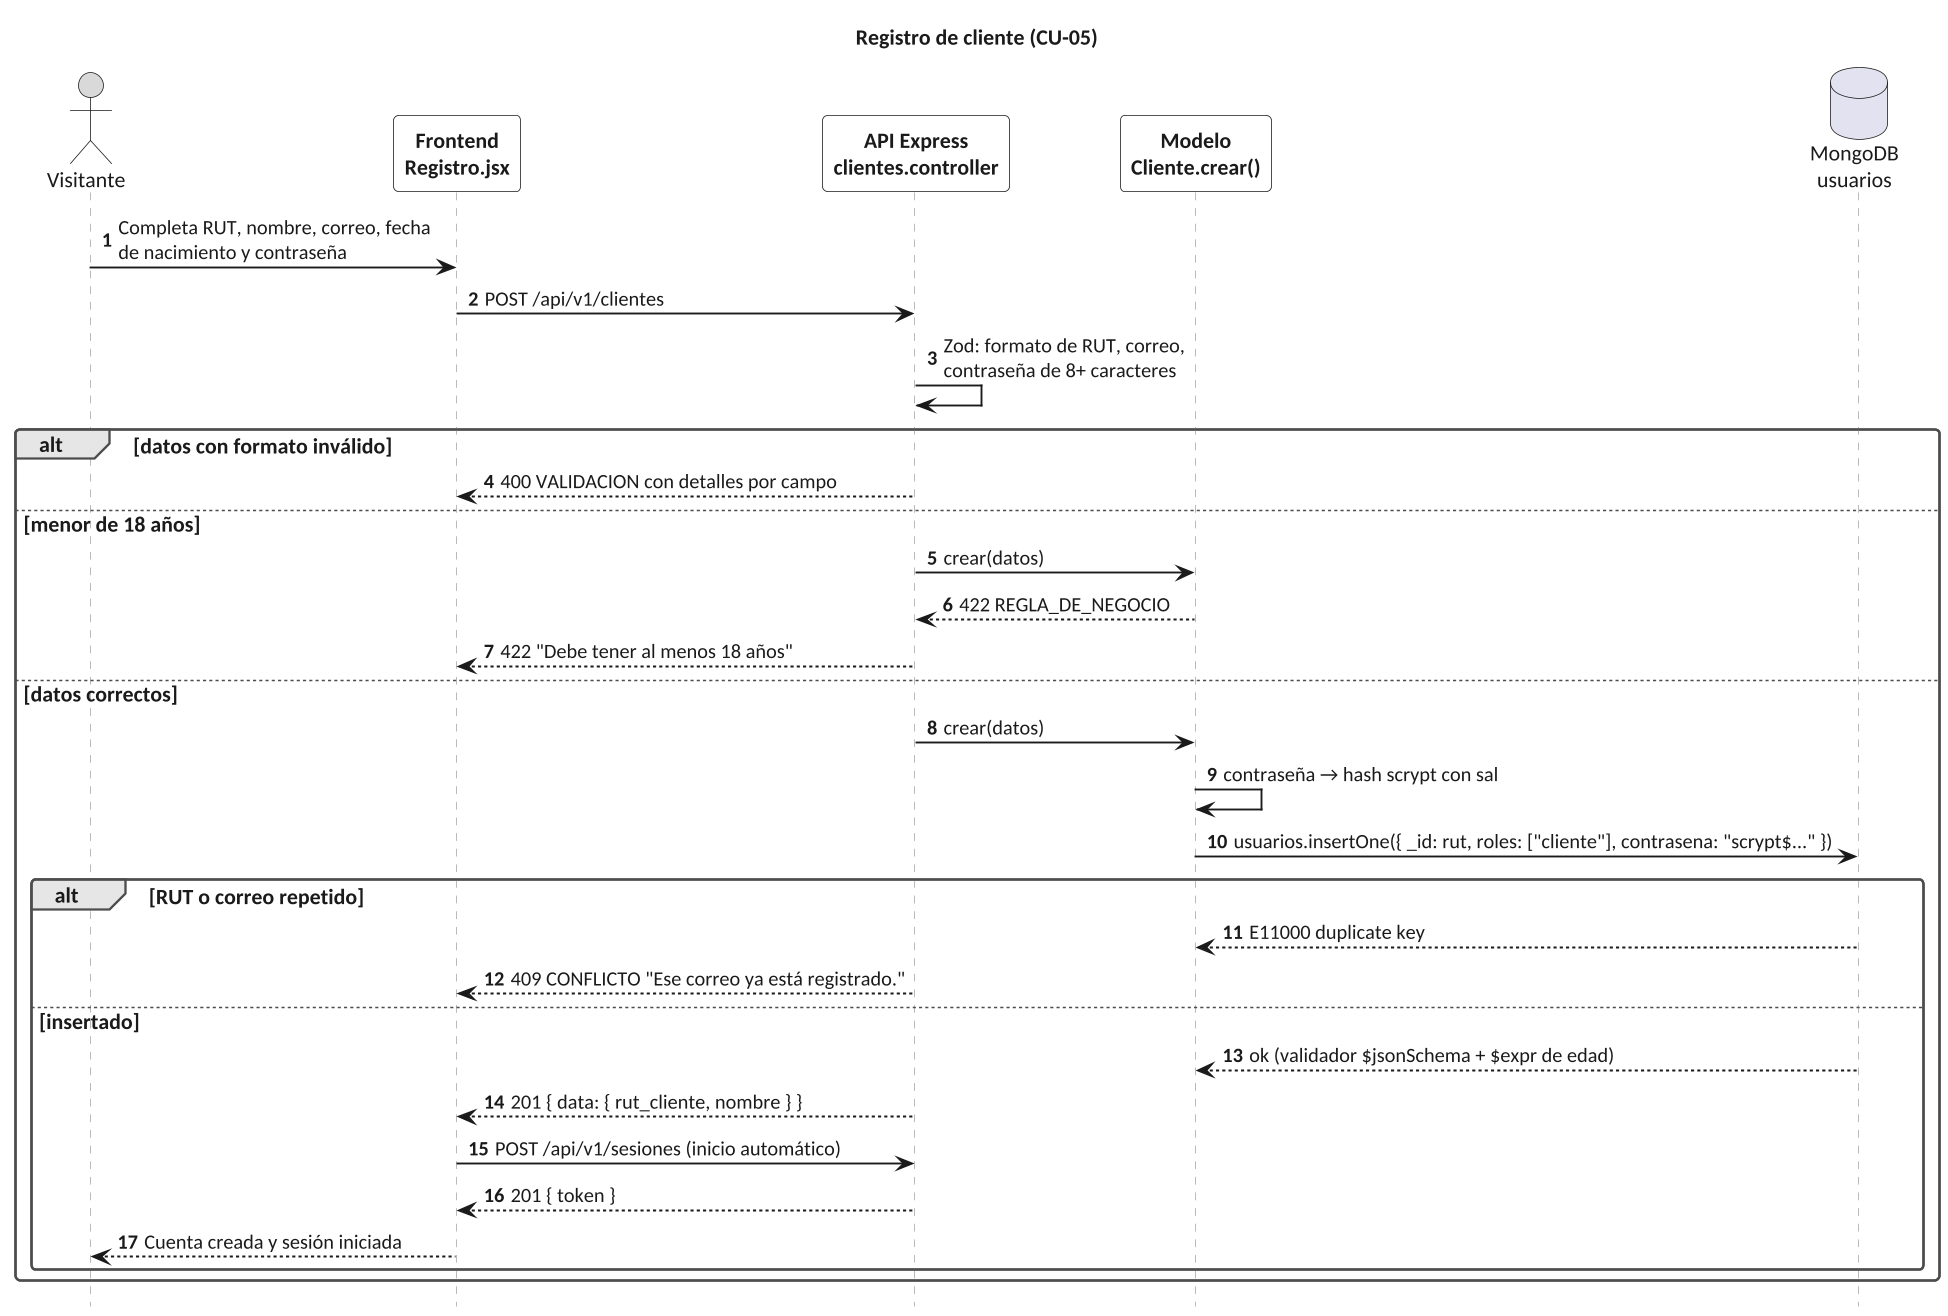

The diagram above was rendered by PlantUML. Its source (embedded in the PNG):
@startuml secuencia_04_registro
!include ../estilo.iuml
title Registro de cliente (CU-05)
actor Visitante as U
participant "Frontend\nRegistro.jsx" as F
participant "API Express\nclientes.controller" as A
participant "Modelo\nCliente.crear()" as M
database "MongoDB\nusuarios" as BD

U -> F : Completa RUT, nombre, correo, fecha\nde nacimiento y contraseña
F -> A : POST /api/v1/clientes
A -> A : Zod: formato de RUT, correo,\ncontraseña de 8+ caracteres
alt datos con formato inválido
  A --> F : 400 VALIDACION con detalles por campo
else menor de 18 años
  A -> M : crear(datos)
  M --> A : 422 REGLA_DE_NEGOCIO
  A --> F : 422 "Debe tener al menos 18 años"
else datos correctos
  A -> M : crear(datos)
  M -> M : contraseña → hash scrypt con sal
  M -> BD : usuarios.insertOne({ _id: rut, roles: ["cliente"], contrasena: "scrypt$..." })
  alt RUT o correo repetido
    BD --> M : E11000 duplicate key
    A --> F : 409 CONFLICTO "Ese correo ya está registrado."
  else insertado
    BD --> M : ok (validador $jsonSchema + $expr de edad)
    A --> F : 201 { data: { rut_cliente, nombre } }
    F -> A : POST /api/v1/sesiones (inicio automático)
    A --> F : 201 { token }
    F --> U : Cuenta creada y sesión iniciada
  end
end
@enduml